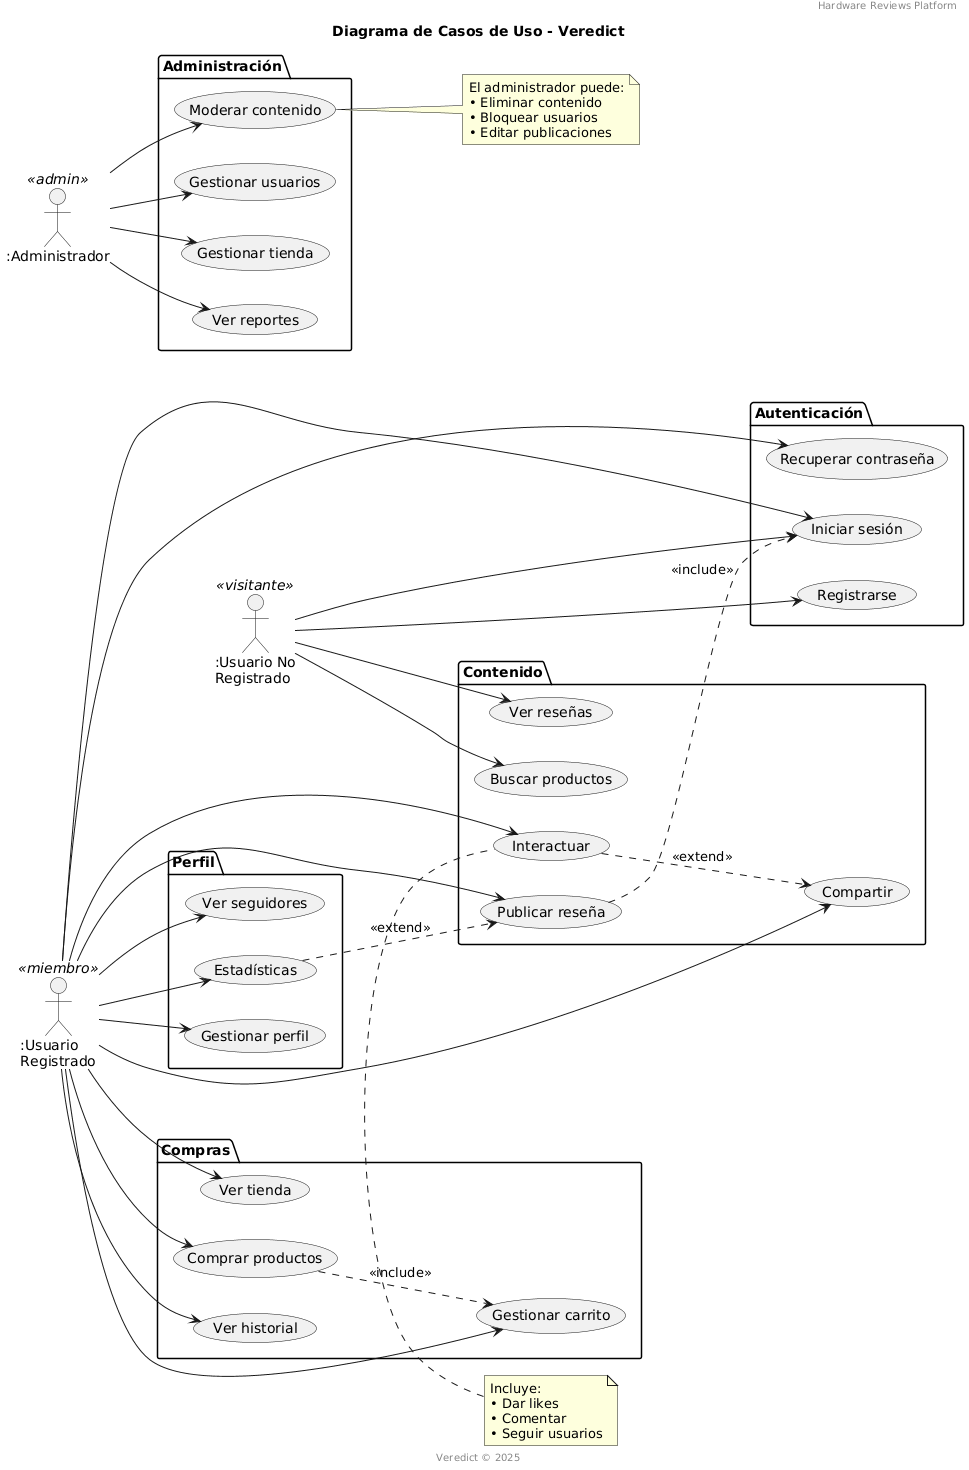

The diagram above was rendered by PlantUML. Its source (embedded in the PNG):
@startuml
' Versión completa con relaciones y descripciones

title Diagrama de Casos de Uso - Veredict
header Hardware Reviews Platform
footer Veredict © 2025

left to right direction

' Definición de actores con descripciones
actor ":Usuario No\nRegistrado" as unreg <<visitante>>
actor ":Usuario\nRegistrado" as reg <<miembro>>
actor ":Administrador" as admin <<admin>>

' Paquetes funcionales
package "Autenticación" {
  usecase "Registrarse" as UC3
  usecase "Iniciar sesión" as UC11
  usecase "Recuperar contraseña" as UC12
}

package "Contenido" {
  usecase "Ver reseñas" as UC1
  usecase "Buscar productos" as UC2
  usecase "Publicar reseña" as UC4
  usecase "Interactuar" as UC5
  usecase "Compartir" as UC13
}

package "Compras" {
  usecase "Ver tienda" as UC14
  usecase "Comprar productos" as UC6
  usecase "Gestionar carrito" as UC15
  usecase "Ver historial" as UC16
}

package "Perfil" {
  usecase "Gestionar perfil" as UC7
  usecase "Ver seguidores" as UC17
  usecase "Estadísticas" as UC18
}

package "Administración" {
  usecase "Moderar contenido" as UC8
  usecase "Gestionar usuarios" as UC9
  usecase "Gestionar tienda" as UC10
  usecase "Ver reportes" as UC19
}

' Conexiones de actores
unreg --> UC1
unreg --> UC2
unreg --> UC3
unreg --> UC11

reg --> UC4
reg --> UC5
reg --> UC6
reg --> UC7
reg --> UC11
reg --> UC12
reg --> UC13
reg --> UC14
reg --> UC15
reg --> UC16
reg --> UC17
reg --> UC18

admin --> UC8
admin --> UC9
admin --> UC10
admin --> UC19

' Relaciones entre casos de uso
UC4 ..> UC11 : <<include>>
UC6 ..> UC15 : <<include>>
UC5 ..> UC13 : <<extend>>
UC18 ..> UC4 : <<extend>>

note top of UC5
  Incluye:
  • Dar likes
  • Comentar
  • Seguir usuarios
end note

note right of UC8
  El administrador puede:
  • Eliminar contenido
  • Bloquear usuarios
  • Editar publicaciones
end note
@enduml